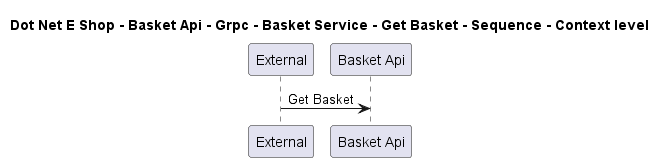

The diagram above was rendered by PlantUML. Its source (embedded in the PNG):
@startuml

title Dot Net E Shop - Basket Api - Grpc - Basket Service - Get Basket - Sequence - Context level

participant "External" as C4InterFlow.SoftwareSystems.ExternalSystem
participant "Basket Api" as DotNetEShop.SoftwareSystems.BasketApi

C4InterFlow.SoftwareSystems.ExternalSystem -> DotNetEShop.SoftwareSystems.BasketApi : Get Basket


@enduml